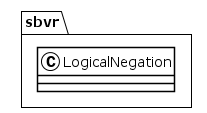

The diagram above was rendered by PlantUML. Its source (embedded in the PNG):
@startuml
!theme plain
package sbvr {
class LogicalNegation {
}
}
@enduml